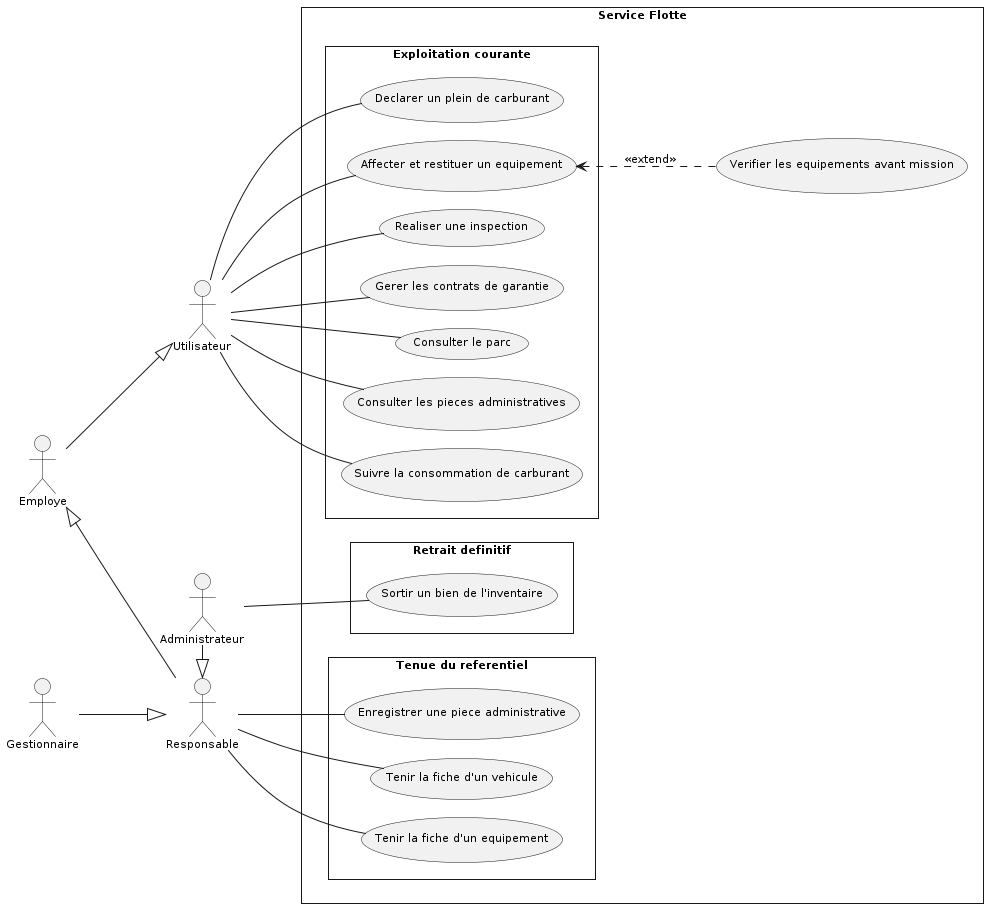

The diagram above was rendered by PlantUML. Its source (embedded in the PNG):
@startuml
skinparam style strictuml
skinparam packageStyle rectangle
skinparam shadowing false
skinparam defaultFontName Verdana
skinparam defaultFontSize 11
skinparam backgroundColor #FFFFFF
skinparam nodesep 18
skinparam ranksep 80
left to right direction

' Acteurs, alignes a gauche : les porteurs d'associations sont
' accoles a la frontiere, les acteurs structurels a leur gauche
actor "Utilisateur" as Utilisateur
actor "Employe" as Employe
actor "Responsable" as Responsable
actor "Administrateur" as Administrateur
actor "Gestionnaire" as Gestionnaire

' Generalisation : triangle creux, de l'enfant vers le parent
Employe -down-|> Utilisateur
Responsable -up-|> Employe
Administrateur -left-|> Responsable
Gestionnaire -down-|> Responsable

rectangle "Service Flotte" {
  package "Exploitation courante" {
    usecase "Consulter le parc" as UC_Consulter_le_parc
    usecase "Consulter les pieces administratives" as UC_Consulter_les_pieces_administrativ
    usecase "Suivre la consommation de carburant" as UC_Suivre_la_consommation_de_carburan
    usecase "Declarer un plein de carburant" as UC_Declarer_un_plein_de_carburant
    usecase "Affecter et restituer un equipement" as UC_Affecter_et_restituer_un_equipemen
    usecase "Realiser une inspection" as UC_Realiser_une_inspection
    usecase "Gerer les contrats de garantie" as UC_Gerer_les_contrats_de_garantie
  }
  package "Tenue du referentiel" {
    usecase "Tenir la fiche d'un vehicule" as UC_Tenir_la_fiche_d_un_vehicule
    usecase "Tenir la fiche d'un equipement" as UC_Tenir_la_fiche_d_un_equipement
    usecase "Enregistrer une piece administrative" as UC_Enregistrer_une_piece_administrati
  }
  package "Retrait definitif" {
    usecase "Sortir un bien de l'inventaire" as UC_Sortir_un_bien_de_l_inventaire
  }
  usecase "Verifier les equipements avant mission" as UC_Verifier_les_equipements_avant_mis
}

' Associations : trait continu sans fleche (relation d'association)
Utilisateur -- UC_Consulter_le_parc
Utilisateur -- UC_Consulter_les_pieces_administrativ
Utilisateur -- UC_Suivre_la_consommation_de_carburan
Utilisateur -- UC_Declarer_un_plein_de_carburant
Utilisateur -- UC_Affecter_et_restituer_un_equipemen
Utilisateur -- UC_Realiser_une_inspection
Utilisateur -- UC_Gerer_les_contrats_de_garantie
Responsable -- UC_Tenir_la_fiche_d_un_vehicule
Responsable -- UC_Tenir_la_fiche_d_un_equipement
Responsable -- UC_Enregistrer_une_piece_administrati
Administrateur -- UC_Sortir_un_bien_de_l_inventaire

' << extend >> : la pointe designe le cas de base
UC_Affecter_et_restituer_un_equipemen <.. UC_Verifier_les_equipements_avant_mis : << extend >>
@enduml